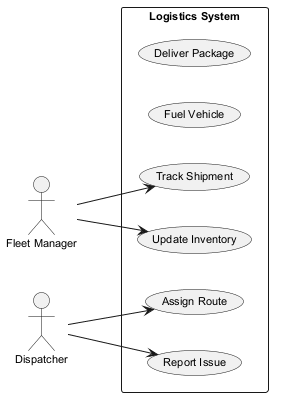

The diagram above was rendered by PlantUML. Its source (embedded in the PNG):
@startuml
skinparam defaultFontSize 11
left to right direction
actor "Fleet Manager" as FM
actor "Dispatcher" as D
rectangle "Logistics System" {
  usecase "Deliver Package" as UC_DeliverPackage
  usecase "Fuel Vehicle" as UC_FuelVehicle
  usecase "Track Shipment" as UC_TrackShipment
  usecase "Update Inventory" as UC_UpdateInventory
  usecase "Assign Route" as UC_AssignRoute
  usecase "Report Issue" as UC_ReportIssue
}
FM --> UC_UpdateInventory
FM --> UC_TrackShipment
D --> UC_AssignRoute
D --> UC_ReportIssue
@enduml